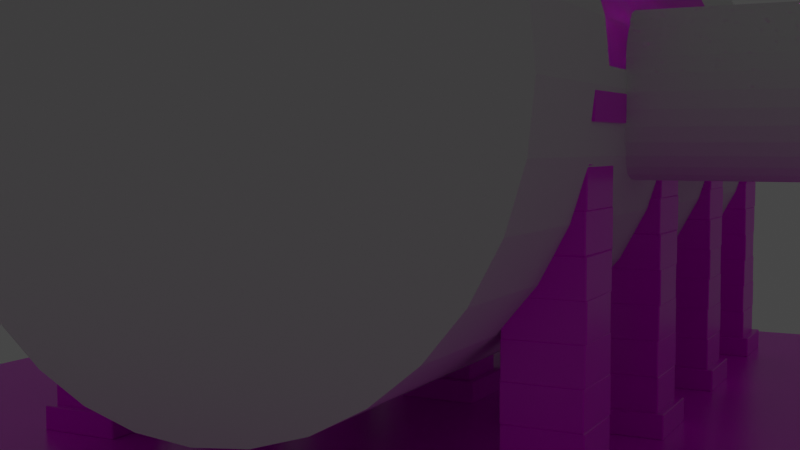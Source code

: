 # Source: Antique_Hall.blend  (saved by Blender 3.1.7; exported with 4.5.12 LTS)
import bpy
from mathutils import Matrix  # noqa: F401  (used for matrix-valued properties, if any)

bpy.ops.wm.read_factory_settings(use_empty=True)
scene = bpy.context.scene
scene.name = 'Scene'

# ---- collections
col_collection = bpy.data.collections.new('Collection'); scene.collection.children.link(col_collection)
col_column = bpy.data.collections.new('Column'); scene.collection.children.link(col_column)

# ---- images (referenced by path relative to the original .blend; pixels are not part of the script)
import os
ASSET_DIR = os.environ.get("B2B_ASSET_DIR", "")  # directory of the original .blend (textures are referenced by path, not embedded)
HERE = os.path.dirname(os.path.abspath(__file__))  # packed textures are extracted next to this script under _unpacked/

def load_image(name, relpath, width, height, colorspace="sRGB"):
    """Load a texture the original file referenced (path relative to the .blend, or extracted next to this script)."""
    p = next((c for c in (os.path.join(HERE, relpath), os.path.join(ASSET_DIR, relpath)) if relpath and os.path.exists(c)), "")
    if p:
        img = bpy.data.images.load(p, check_existing=True)
        img.name = name
    else:  # same state as the original file: an image datablock whose file is absent (Cycles renders it pink)
        img = bpy.data.images.new(name, width, height)
        img.source = "FILE"
        img.filepath = "//" + (relpath or name)
    img.colorspace_settings.name = colorspace
    return img
img_white_plaster_rough_01_diff_2k_jpg = load_image('white_plaster_rough_01_diff_2k.jpg', 'white_plaster_rough_01_diff_2k.jpg', 1024, 1024, 'sRGB')
img_large_grey_tiles_disp_2k_png = load_image('large_grey_tiles_disp_2k.png', 'large_grey_tiles_disp_2k.png', 1024, 1024, 'sRGB')
img_large_grey_tiles_diff_2k_jpg = load_image('large_grey_tiles_diff_2k.jpg', 'large_grey_tiles_diff_2k.jpg', 1024, 1024, 'sRGB')
img_large_grey_tiles_rough_2k_jpg = load_image('large_grey_tiles_rough_2k.jpg', 'large_grey_tiles_rough_2k.jpg', 1024, 1024, 'sRGB')
img_white_plaster_rough_01_rough_2k_jpg = load_image('white_plaster_rough_01_rough_2k.jpg', 'white_plaster_rough_01_rough_2k.jpg', 1024, 1024, 'sRGB')

# ---- materials (node trees are filled in below, after node groups)
mat_plaster = bpy.data.materials.new('Plaster')
mat_plaster.use_transparent_shadow = False
mat_floor_test = bpy.data.materials.new('Floor_test')
mat_floor_test.use_transparent_shadow = False
mat_column_stone = bpy.data.materials.new('Column_Stone')
mat_column_stone.alpha_threshold = 0.0
mat_column_stone.use_transparent_shadow = False
mat_column_stone.line_color = (0.0, 0.0, 0.0, 1.0)

# ---- material node trees
mat_plaster.use_nodes = True; mat_plaster.node_tree.nodes.clear()
_N = mat_plaster.node_tree.nodes; _L = mat_plaster.node_tree.links
n0 = _N.new('ShaderNodeBsdfPrincipled'); n0.name = 'Principled BSDF'; n0.location = (10, 300)
n0.distribution = 'GGX'
n0.subsurface_method = 'RANDOM_WALK_SKIN'
n0.inputs[3].default_value = 1.45
n0.inputs[27].default_value = (0.0, 0.0, 0.0, 1.0)
n0.inputs[28].default_value = 1.0
n1 = _N.new('ShaderNodeOutputMaterial'); n1.name = 'Material Output'; n1.location = (300, 300)
n2 = _N.new('ShaderNodeTexImage'); n2.name = 'Image Texture'; n2.location = (-546, 241)
n2.image = img_white_plaster_rough_01_diff_2k_jpg
_L.new(n0.outputs[0], n1.inputs[0])
_L.new(n2.outputs[0], n0.inputs[0])
n1.is_active_output = True
mat_floor_test.use_nodes = True; mat_floor_test.node_tree.nodes.clear()
_N = mat_floor_test.node_tree.nodes; _L = mat_floor_test.node_tree.links
n0 = _N.new('ShaderNodeTexCoord'); n0.name = 'Texture Coordinate'; n0.location = (-608, 187)
n1 = _N.new('ShaderNodeMapping'); n1.name = 'Mapping'; n1.location = (-372, 177)
n1.inputs[3].default_value = (4.3, 3.5, 3.0)
n2 = _N.new('ShaderNodeOutputMaterial'); n2.name = 'Material Output'; n2.location = (832, 274)
n3 = _N.new('ShaderNodeBsdfPrincipled'); n3.name = 'Principled BSDF'; n3.location = (532, 256)
n3.distribution = 'GGX'
n3.subsurface_method = 'RANDOM_WALK_SKIN'
n3.inputs[3].default_value = 1.45
n3.inputs[27].default_value = (0.0, 0.0, 0.0, 1.0)
n3.inputs[28].default_value = 1.0
n4 = _N.new('ShaderNodeTexImage'); n4.name = 'Image Texture.002'; n4.location = (-101, -285)
n4.image = img_large_grey_tiles_disp_2k_png
n5 = _N.new('ShaderNodeTexImage'); n5.name = 'Image Texture'; n5.location = (-144, 354)
n5.image = img_large_grey_tiles_diff_2k_jpg
n6 = _N.new('ShaderNodeBrightContrast'); n6.name = 'Bright/Contrast'; n6.location = (299, 295)
n6.inputs[2].default_value = 0.1
n7 = _N.new('ShaderNodeTexImage'); n7.name = 'Image Texture.001'; n7.location = (-97, 37)
n7.image = img_large_grey_tiles_rough_2k_jpg
n8 = _N.new('ShaderNodeMath'); n8.name = 'Math'; n8.location = (230, -206)
n8.operation = 'MULTIPLY'
n8.inputs[1].default_value = 0.1
_L.new(n3.outputs[0], n2.inputs[0])
_L.new(n6.outputs[0], n3.inputs[0])
_L.new(n1.outputs[0], n5.inputs[0])
_L.new(n0.outputs[0], n1.inputs[0])
_L.new(n5.outputs[0], n6.inputs[0])
_L.new(n1.outputs[0], n4.inputs[0])
_L.new(n1.outputs[0], n7.inputs[0])
_L.new(n7.outputs[0], n3.inputs[2])
_L.new(n8.outputs[0], n2.inputs[2])
_L.new(n4.outputs[0], n8.inputs[0])
n2.is_active_output = True
mat_column_stone.use_nodes = True; mat_column_stone.node_tree.nodes.clear()
_N = mat_column_stone.node_tree.nodes; _L = mat_column_stone.node_tree.links
n0 = _N.new('ShaderNodeOutputMaterial'); n0.name = 'Material Output'; n0.location = (300, 300)
n1 = _N.new('ShaderNodeBsdfPrincipled'); n1.name = 'Principled BSDF'; n1.location = (10, 300)
n1.distribution = 'GGX'
n1.subsurface_method = 'RANDOM_WALK_SKIN'
n1.inputs[3].default_value = 1.45
n1.inputs[27].default_value = (0.0, 0.0, 0.0, 1.0)
n1.inputs[28].default_value = 1.0
n2 = _N.new('ShaderNodeTexImage'); n2.name = 'Image Texture'; n2.location = (-634, 216)
n2.image = img_white_plaster_rough_01_diff_2k_jpg
n3 = _N.new('ShaderNodeTexImage'); n3.name = 'Image Texture.001'; n3.location = (-316, 31)
n3.image = img_white_plaster_rough_01_rough_2k_jpg
_L.new(n1.outputs[0], n0.inputs[0])
_L.new(n2.outputs[0], n1.inputs[0])
_L.new(n3.outputs[0], n1.inputs[2])
n0.is_active_output = True

# ---- world
world_world = bpy.data.worlds.new('World'); scene.world = world_world
world_world.use_nodes = True; world_world.node_tree.nodes.clear()
_N = world_world.node_tree.nodes; _L = world_world.node_tree.links
n0 = _N.new('ShaderNodeOutputWorld'); n0.name = 'World Output'; n0.location = (300, 300)
n1 = _N.new('ShaderNodeBackground'); n1.name = 'Background'; n1.location = (10, 300)
n1.inputs[0].default_value = (0.05088, 0.05088, 0.05088, 1.0)
_L.new(n1.outputs[0], n0.inputs[0])
n0.is_active_output = True
world_world.color = (0.05088, 0.05088, 0.05088)
world_world.use_sun_shadow = False
world_world.sun_shadow_jitter_overblur = 0.0

# ---- cameras
cam_camera = bpy.data.cameras.new('Camera')
cam_camera.clip_end = 100.0
cam_camera.ortho_scale = 7.314

# ---- lights
light_light = bpy.data.lights.new('Light', 'POINT')
light_light.transmission_factor = 0.0
light_light.energy = 1000.0
light_light.shadow_soft_size = 0.1
light_light.shadow_maximum_resolution = 0.006
light_light.use_absolute_resolution = True
light_light_001 = bpy.data.lights.new('Light.001', 'POINT')
light_light_001.transmission_factor = 0.0
light_light_001.energy = 1000.0
light_light_001.shadow_soft_size = 0.1
light_light_001.shadow_maximum_resolution = 0.006
light_light_001.use_absolute_resolution = True
light_light_002 = bpy.data.lights.new('Light.002', 'POINT')
light_light_002.transmission_factor = 0.0
light_light_002.energy = 1000.0
light_light_002.shadow_soft_size = 0.1
light_light_002.shadow_maximum_resolution = 0.006
light_light_002.use_absolute_resolution = True
light_light_003 = bpy.data.lights.new('Light.003', 'POINT')
light_light_003.transmission_factor = 0.0
light_light_003.energy = 1000.0
light_light_003.shadow_soft_size = 0.1
light_light_003.shadow_maximum_resolution = 0.006
light_light_003.use_absolute_resolution = True

# ---- meshes
me_cube_011 = bpy.data.meshes.new('Cube.011')
me_cube_011.from_pydata([(-1.0, -1.0, -1.0), (-1.0, -1.0, 1.798), (-1.0, 1.0, -1.0), (-1.0, 1.0, 1.798), (1.0, -1.0, -1.0), (1.0, -1.0, 1.798), (1.0, 1.0, -1.0), (1.0, 1.0, 1.798)], [], [(0, 1, 3, 2), (2, 3, 7, 6), (6, 7, 5, 4), (4, 5, 1, 0), (2, 6, 4, 0), (7, 3, 1, 5)])
_uv = me_cube_011.uv_layers.new(name='UVMap')
_uv.uv.foreach_set('vector', [0.375, 0.0, 0.625, 0.0, 0.625, 0.25, 0.375, 0.25, 0.375, 0.25, 0.625, 0.25, 0.625, 0.5, 0.375, 0.5, 0.375, 0.5, 0.625, 0.5, 0.625, 0.75, 0.375, 0.75, 0.375, 0.75, 0.625, 0.75, 0.625, 1.0, 0.375, 1.0, 0.125, 0.5, 0.375, 0.5, 0.375, 0.75, 0.125, 0.75, 0.625, 0.5, 0.875, 0.5, 0.875, 0.75, 0.625, 0.75])
me_cube_011.materials.append(mat_plaster)
me_cube_011.use_remesh_fix_poles = True
me_cube_011.use_remesh_preserve_attributes = False
me_cube_011.update()
me_cylinder = bpy.data.meshes.new('Cylinder')
me_cylinder.from_pydata([(0.0, 1.0, -1.0), (0.0, 1.0, 1.0), (0.1951, 0.9808, -1.0), (0.1951, 0.9808, 1.0), (0.3827, 0.9239, -1.0), (0.3827, 0.9239, 1.0), (0.5556, 0.8315, -1.0), (0.5556, 0.8315, 1.0), (0.7071, 0.7071, -1.0), (0.7071, 0.7071, 1.0), (0.8315, 0.5556, -1.0), (0.8315, 0.5556, 1.0), (0.9239, 0.3827, -1.0), (0.9239, 0.3827, 1.0), (0.9808, 0.1951, -1.0), (0.9808, 0.1951, 1.0), (1.0, -4.371e-08, -1.0), (1.0, -4.371e-08, 1.0), (0.9808, -0.1951, -1.0), (0.9808, -0.1951, 1.0), (0.9239, -0.3827, -1.0), (0.9239, -0.3827, 1.0), (0.8315, -0.5556, -1.0), (0.8315, -0.5556, 1.0), (0.7071, -0.7071, -1.0), (0.7071, -0.7071, 1.0), (0.5556, -0.8315, -1.0), (0.5556, -0.8315, 1.0), (0.3827, -0.9239, -1.0), (0.3827, -0.9239, 1.0), (0.1951, -0.9808, -1.0), (0.1951, -0.9808, 1.0), (-8.742e-08, -1.0, -1.0), (-8.742e-08, -1.0, 1.0), (-0.1951, -0.9808, -1.0), (-0.1951, -0.9808, 1.0), (-0.3827, -0.9239, -1.0), (-0.3827, -0.9239, 1.0), (-0.5556, -0.8315, -1.0), (-0.5556, -0.8315, 1.0), (-0.7071, -0.7071, -1.0), (-0.7071, -0.7071, 1.0), (-0.8315, -0.5556, -1.0), (-0.8315, -0.5556, 1.0), (-0.9239, -0.3827, -1.0), (-0.9239, -0.3827, 1.0), (-0.9808, -0.1951, -1.0), (-0.9808, -0.1951, 1.0), (-1.0, 1.192e-08, -1.0), (-1.0, 1.192e-08, 1.0), (-0.9808, 0.1951, -1.0), (-0.9808, 0.1951, 1.0), (-0.9239, 0.3827, -1.0), (-0.9239, 0.3827, 1.0), (-0.8315, 0.5556, -1.0), (-0.8315, 0.5556, 1.0), (-0.7071, 0.7071, -1.0), (-0.7071, 0.7071, 1.0), (-0.5556, 0.8315, -1.0), (-0.5556, 0.8315, 1.0), (-0.3827, 0.9239, -1.0), (-0.3827, 0.9239, 1.0), (-0.1951, 0.9808, -1.0), (-0.1951, 0.9808, 1.0)], [], [(0, 1, 3, 2), (2, 3, 5, 4), (4, 5, 7, 6), (6, 7, 9, 8), (8, 9, 11, 10), (10, 11, 13, 12), (12, 13, 15, 14), (14, 15, 17, 16), (16, 17, 19, 18), (18, 19, 21, 20), (20, 21, 23, 22), (22, 23, 25, 24), (24, 25, 27, 26), (26, 27, 29, 28), (28, 29, 31, 30), (30, 31, 33, 32), (32, 33, 35, 34), (34, 35, 37, 36), (36, 37, 39, 38), (38, 39, 41, 40), (40, 41, 43, 42), (42, 43, 45, 44), (44, 45, 47, 46), (46, 47, 49, 48), (48, 49, 51, 50), (50, 51, 53, 52), (52, 53, 55, 54), (54, 55, 57, 56), (56, 57, 59, 58), (58, 59, 61, 60), (3, 1, 63, 61, 59, 57, 55, 53, 51, 49, 47, 45, 43, 41, 39, 37, 35, 33, 31, 29, 27, 25, 23, 21, 19, 17, 15, 13, 11, 9, 7, 5), (60, 61, 63, 62), (62, 63, 1, 0), (0, 2, 4, 6, 8, 10, 12, 14, 16, 18, 20, 22, 24, 26, 28, 30, 32, 34, 36, 38, 40, 42, 44, 46, 48, 50, 52, 54, 56, 58, 60, 62)])
_uv = me_cylinder.uv_layers.new(name='UVMap')
_uv.uv.foreach_set('vector', [1.0, 0.5, 1.0, 1.0, 0.9688, 1.0, 0.9688, 0.5, 0.9688, 0.5, 0.9688, 1.0, 0.9375, 1.0, 0.9375, 0.5, 0.9375, 0.5, 0.9375, 1.0, 0.9062, 1.0, 0.9062, 0.5, 0.9062, 0.5, 0.9062, 1.0, 0.875, 1.0, 0.875, 0.5, 0.875, 0.5, 0.875, 1.0, 0.8438, 1.0, 0.8438, 0.5, 0.8438, 0.5, 0.8438, 1.0, 0.8125, 1.0, 0.8125, 0.5, 0.8125, 0.5, 0.8125, 1.0, 0.7812, 1.0, 0.7812, 0.5, 0.7812, 0.5, 0.7812, 1.0, 0.75, 1.0, 0.75, 0.5, 0.75, 0.5, 0.75, 1.0, 0.7188, 1.0, 0.7188, 0.5, 0.7188, 0.5, 0.7188, 1.0, 0.6875, 1.0, 0.6875, 0.5, 0.6875, 0.5, 0.6875, 1.0, 0.6562, 1.0, 0.6562, 0.5, 0.6562, 0.5, 0.6562, 1.0, 0.625, 1.0, 0.625, 0.5, 0.625, 0.5, 0.625, 1.0, 0.5938, 1.0, 0.5938, 0.5, 0.5938, 0.5, 0.5938, 1.0, 0.5625, 1.0, 0.5625, 0.5, 0.5625, 0.5, 0.5625, 1.0, 0.5312, 1.0, 0.5312, 0.5, 0.5312, 0.5, 0.5312, 1.0, 0.5, 1.0, 0.5, 0.5, 0.5, 0.5, 0.5, 1.0, 0.4688, 1.0, 0.4688, 0.5, 0.4688, 0.5, 0.4688, 1.0, 0.4375, 1.0, 0.4375, 0.5, 0.4375, 0.5, 0.4375, 1.0, 0.4062, 1.0, 0.4062, 0.5, 0.4062, 0.5, 0.4062, 1.0, 0.375, 1.0, 0.375, 0.5, 0.375, 0.5, 0.375, 1.0, 0.3438, 1.0, 0.3438, 0.5, 0.3438, 0.5, 0.3438, 1.0, 0.3125, 1.0, 0.3125, 0.5, 0.3125, 0.5, 0.3125, 1.0, 0.2812, 1.0, 0.2812, 0.5, 0.2812, 0.5, 0.2812, 1.0, 0.25, 1.0, 0.25, 0.5, 0.25, 0.5, 0.25, 1.0, 0.2188, 1.0, 0.2188, 0.5, 0.2188, 0.5, 0.2188, 1.0, 0.1875, 1.0, 0.1875, 0.5, 0.1875, 0.5, 0.1875, 1.0, 0.1562, 1.0, 0.1562, 0.5, 0.1562, 0.5, 0.1562, 1.0, 0.125, 1.0, 0.125, 0.5, 0.125, 0.5, 0.125, 1.0, 0.09375, 1.0, 0.09375, 0.5, 0.09375, 0.5, 0.09375, 1.0, 0.0625, 1.0, 0.0625, 0.5, 0.2968, 0.4854, 0.25, 0.49, 0.2032, 0.4854, 0.1582, 0.4717, 0.1167, 0.4496, 0.08029, 0.4197, 0.05045, 0.3833, 0.02827, 0.3418, 0.01461, 0.2968, 0.01, 0.25, 0.01461, 0.2032, 0.02827, 0.1582, 0.05045, 0.1167, 0.08029, 0.08029, 0.1167, 0.05045, 0.1582, 0.02827, 0.2032, 0.01461, 0.25, 0.01, 0.2968, 0.01461, 0.3418, 0.02827, 0.3833, 0.05045, 0.4197, 0.08029, 0.4496, 0.1167, 0.4717, 0.1582, 0.4854, 0.2032, 0.49, 0.25, 0.4854, 0.2968, 0.4717, 0.3418, 0.4496, 0.3833, 0.4197, 0.4197, 0.3833, 0.4496, 0.3418, 0.4717, 0.0625, 0.5, 0.0625, 1.0, 0.03125, 1.0, 0.03125, 0.5, 0.03125, 0.5, 0.03125, 1.0, 0.0, 1.0, 0.0, 0.5, 0.75, 0.49, 0.7968, 0.4854, 0.8418, 0.4717, 0.8833, 0.4496, 0.9197, 0.4197, 0.9496, 0.3833, 0.9717, 0.3418, 0.9854, 0.2968, 0.99, 0.25, 0.9854, 0.2032, 0.9717, 0.1582, 0.9496, 0.1167, 0.9197, 0.08029, 0.8833, 0.05045, 0.8418, 0.02827, 0.7968, 0.01461, 0.75, 0.01, 0.7032, 0.01461, 0.6582, 0.02827, 0.6167, 0.05045, 0.5803, 0.08029, 0.5504, 0.1167, 0.5283, 0.1582, 0.5146, 0.2032, 0.51, 0.25, 0.5146, 0.2968, 0.5283, 0.3418, 0.5504, 0.3833, 0.5803, 0.4197, 0.6167, 0.4496, 0.6582, 0.4717, 0.7032, 0.4854])
me_cylinder.use_remesh_fix_poles = True
me_cylinder.use_remesh_preserve_attributes = False
me_cylinder.update()
me_cylinder_001 = bpy.data.meshes.new('Cylinder.001')
me_cylinder_001.from_pydata([(0.0, 1.0, -1.0), (0.0, 1.0, 1.0), (0.1951, 0.9808, -1.0), (0.1951, 0.9808, 1.0), (0.3827, 0.9239, -1.0), (0.3827, 0.9239, 1.0), (0.5556, 0.8315, -1.0), (0.5556, 0.8315, 1.0), (0.7071, 0.7071, -1.0), (0.7071, 0.7071, 1.0), (0.8315, 0.5556, -1.0), (0.8315, 0.5556, 1.0), (0.9239, 0.3827, -1.0), (0.9239, 0.3827, 1.0), (0.9808, 0.1951, -1.0), (0.9808, 0.1951, 1.0), (1.0, -4.371e-08, -1.0), (1.0, -4.371e-08, 1.0), (0.9808, -0.1951, -1.0), (0.9808, -0.1951, 1.0), (0.9239, -0.3827, -1.0), (0.9239, -0.3827, 1.0), (0.8315, -0.5556, -1.0), (0.8315, -0.5556, 1.0), (0.7071, -0.7071, -1.0), (0.7071, -0.7071, 1.0), (0.5556, -0.8315, -1.0), (0.5556, -0.8315, 1.0), (0.3827, -0.9239, -1.0), (0.3827, -0.9239, 1.0), (0.1951, -0.9808, -1.0), (0.1951, -0.9808, 1.0), (-8.742e-08, -1.0, -1.0), (-8.742e-08, -1.0, 1.0), (-0.1951, -0.9808, -1.0), (-0.1951, -0.9808, 1.0), (-0.3827, -0.9239, -1.0), (-0.3827, -0.9239, 1.0), (-0.5556, -0.8315, -1.0), (-0.5556, -0.8315, 1.0), (-0.7071, -0.7071, -1.0), (-0.7071, -0.7071, 1.0), (-0.8315, -0.5556, -1.0), (-0.8315, -0.5556, 1.0), (-0.9239, -0.3827, -1.0), (-0.9239, -0.3827, 1.0), (-0.9808, -0.1951, -1.0), (-0.9808, -0.1951, 1.0), (-1.0, 1.192e-08, -1.0), (-1.0, 1.192e-08, 1.0), (-0.9808, 0.1951, -1.0), (-0.9808, 0.1951, 1.0), (-0.9239, 0.3827, -1.0), (-0.9239, 0.3827, 1.0), (-0.8315, 0.5556, -1.0), (-0.8315, 0.5556, 1.0), (-0.7071, 0.7071, -1.0), (-0.7071, 0.7071, 1.0), (-0.5556, 0.8315, -1.0), (-0.5556, 0.8315, 1.0), (-0.3827, 0.9239, -1.0), (-0.3827, 0.9239, 1.0), (-0.1951, 0.9808, -1.0), (-0.1951, 0.9808, 1.0)], [], [(0, 1, 3, 2), (2, 3, 5, 4), (4, 5, 7, 6), (6, 7, 9, 8), (8, 9, 11, 10), (10, 11, 13, 12), (12, 13, 15, 14), (14, 15, 17, 16), (16, 17, 19, 18), (18, 19, 21, 20), (20, 21, 23, 22), (22, 23, 25, 24), (24, 25, 27, 26), (26, 27, 29, 28), (28, 29, 31, 30), (30, 31, 33, 32), (32, 33, 35, 34), (34, 35, 37, 36), (36, 37, 39, 38), (38, 39, 41, 40), (40, 41, 43, 42), (42, 43, 45, 44), (44, 45, 47, 46), (46, 47, 49, 48), (48, 49, 51, 50), (50, 51, 53, 52), (52, 53, 55, 54), (54, 55, 57, 56), (56, 57, 59, 58), (58, 59, 61, 60), (3, 1, 63, 61, 59, 57, 55, 53, 51, 49, 47, 45, 43, 41, 39, 37, 35, 33, 31, 29, 27, 25, 23, 21, 19, 17, 15, 13, 11, 9, 7, 5), (60, 61, 63, 62), (62, 63, 1, 0), (0, 2, 4, 6, 8, 10, 12, 14, 16, 18, 20, 22, 24, 26, 28, 30, 32, 34, 36, 38, 40, 42, 44, 46, 48, 50, 52, 54, 56, 58, 60, 62)])
_uv = me_cylinder_001.uv_layers.new(name='UVMap')
_uv.uv.foreach_set('vector', [1.0, 0.5, 1.0, 1.0, 0.9688, 1.0, 0.9688, 0.5, 0.9688, 0.5, 0.9688, 1.0, 0.9375, 1.0, 0.9375, 0.5, 0.9375, 0.5, 0.9375, 1.0, 0.9062, 1.0, 0.9062, 0.5, 0.9062, 0.5, 0.9062, 1.0, 0.875, 1.0, 0.875, 0.5, 0.875, 0.5, 0.875, 1.0, 0.8438, 1.0, 0.8438, 0.5, 0.8438, 0.5, 0.8438, 1.0, 0.8125, 1.0, 0.8125, 0.5, 0.8125, 0.5, 0.8125, 1.0, 0.7812, 1.0, 0.7812, 0.5, 0.7812, 0.5, 0.7812, 1.0, 0.75, 1.0, 0.75, 0.5, 0.75, 0.5, 0.75, 1.0, 0.7188, 1.0, 0.7188, 0.5, 0.7188, 0.5, 0.7188, 1.0, 0.6875, 1.0, 0.6875, 0.5, 0.6875, 0.5, 0.6875, 1.0, 0.6562, 1.0, 0.6562, 0.5, 0.6562, 0.5, 0.6562, 1.0, 0.625, 1.0, 0.625, 0.5, 0.625, 0.5, 0.625, 1.0, 0.5938, 1.0, 0.5938, 0.5, 0.5938, 0.5, 0.5938, 1.0, 0.5625, 1.0, 0.5625, 0.5, 0.5625, 0.5, 0.5625, 1.0, 0.5312, 1.0, 0.5312, 0.5, 0.5312, 0.5, 0.5312, 1.0, 0.5, 1.0, 0.5, 0.5, 0.5, 0.5, 0.5, 1.0, 0.4688, 1.0, 0.4688, 0.5, 0.4688, 0.5, 0.4688, 1.0, 0.4375, 1.0, 0.4375, 0.5, 0.4375, 0.5, 0.4375, 1.0, 0.4062, 1.0, 0.4062, 0.5, 0.4062, 0.5, 0.4062, 1.0, 0.375, 1.0, 0.375, 0.5, 0.375, 0.5, 0.375, 1.0, 0.3438, 1.0, 0.3438, 0.5, 0.3438, 0.5, 0.3438, 1.0, 0.3125, 1.0, 0.3125, 0.5, 0.3125, 0.5, 0.3125, 1.0, 0.2812, 1.0, 0.2812, 0.5, 0.2812, 0.5, 0.2812, 1.0, 0.25, 1.0, 0.25, 0.5, 0.25, 0.5, 0.25, 1.0, 0.2188, 1.0, 0.2188, 0.5, 0.2188, 0.5, 0.2188, 1.0, 0.1875, 1.0, 0.1875, 0.5, 0.1875, 0.5, 0.1875, 1.0, 0.1562, 1.0, 0.1562, 0.5, 0.1562, 0.5, 0.1562, 1.0, 0.125, 1.0, 0.125, 0.5, 0.125, 0.5, 0.125, 1.0, 0.09375, 1.0, 0.09375, 0.5, 0.09375, 0.5, 0.09375, 1.0, 0.0625, 1.0, 0.0625, 0.5, 0.2968, 0.4854, 0.25, 0.49, 0.2032, 0.4854, 0.1582, 0.4717, 0.1167, 0.4496, 0.08029, 0.4197, 0.05045, 0.3833, 0.02827, 0.3418, 0.01461, 0.2968, 0.01, 0.25, 0.01461, 0.2032, 0.02827, 0.1582, 0.05045, 0.1167, 0.08029, 0.08029, 0.1167, 0.05045, 0.1582, 0.02827, 0.2032, 0.01461, 0.25, 0.01, 0.2968, 0.01461, 0.3418, 0.02827, 0.3833, 0.05045, 0.4197, 0.08029, 0.4496, 0.1167, 0.4717, 0.1582, 0.4854, 0.2032, 0.49, 0.25, 0.4854, 0.2968, 0.4717, 0.3418, 0.4496, 0.3833, 0.4197, 0.4197, 0.3833, 0.4496, 0.3418, 0.4717, 0.0625, 0.5, 0.0625, 1.0, 0.03125, 1.0, 0.03125, 0.5, 0.03125, 0.5, 0.03125, 1.0, 0.0, 1.0, 0.0, 0.5, 0.75, 0.49, 0.7968, 0.4854, 0.8418, 0.4717, 0.8833, 0.4496, 0.9197, 0.4197, 0.9496, 0.3833, 0.9717, 0.3418, 0.9854, 0.2968, 0.99, 0.25, 0.9854, 0.2032, 0.9717, 0.1582, 0.9496, 0.1167, 0.9197, 0.08029, 0.8833, 0.05045, 0.8418, 0.02827, 0.7968, 0.01461, 0.75, 0.01, 0.7032, 0.01461, 0.6582, 0.02827, 0.6167, 0.05045, 0.5803, 0.08029, 0.5504, 0.1167, 0.5283, 0.1582, 0.5146, 0.2032, 0.51, 0.25, 0.5146, 0.2968, 0.5283, 0.3418, 0.5504, 0.3833, 0.5803, 0.4197, 0.6167, 0.4496, 0.6582, 0.4717, 0.7032, 0.4854])
me_cylinder_001.use_remesh_fix_poles = True
me_cylinder_001.use_remesh_preserve_attributes = False
me_cylinder_001.update()
me_cylinder_002 = bpy.data.meshes.new('Cylinder.002')
me_cylinder_002.from_pydata([(0.0, 1.0, -1.0), (0.0, 1.0, 1.0), (0.1951, 0.9808, -1.0), (0.1951, 0.9808, 1.0), (0.3827, 0.9239, -1.0), (0.3827, 0.9239, 1.0), (0.5556, 0.8315, -1.0), (0.5556, 0.8315, 1.0), (0.7071, 0.7071, -1.0), (0.7071, 0.7071, 1.0), (0.8315, 0.5556, -1.0), (0.8315, 0.5556, 1.0), (0.9239, 0.3827, -1.0), (0.9239, 0.3827, 1.0), (0.9808, 0.1951, -1.0), (0.9808, 0.1951, 1.0), (1.0, -4.371e-08, -1.0), (1.0, -4.371e-08, 1.0), (0.9808, -0.1951, -1.0), (0.9808, -0.1951, 1.0), (0.9239, -0.3827, -1.0), (0.9239, -0.3827, 1.0), (0.8315, -0.5556, -1.0), (0.8315, -0.5556, 1.0), (0.7071, -0.7071, -1.0), (0.7071, -0.7071, 1.0), (0.5556, -0.8315, -1.0), (0.5556, -0.8315, 1.0), (0.3827, -0.9239, -1.0), (0.3827, -0.9239, 1.0), (0.1951, -0.9808, -1.0), (0.1951, -0.9808, 1.0), (-8.742e-08, -1.0, -1.0), (-8.742e-08, -1.0, 1.0), (-0.1951, -0.9808, -1.0), (-0.1951, -0.9808, 1.0), (-0.3827, -0.9239, -1.0), (-0.3827, -0.9239, 1.0), (-0.5556, -0.8315, -1.0), (-0.5556, -0.8315, 1.0), (-0.7071, -0.7071, -1.0), (-0.7071, -0.7071, 1.0), (-0.8315, -0.5556, -1.0), (-0.8315, -0.5556, 1.0), (-0.9239, -0.3827, -1.0), (-0.9239, -0.3827, 1.0), (-0.9808, -0.1951, -1.0), (-0.9808, -0.1951, 1.0), (-1.0, 1.192e-08, -1.0), (-1.0, 1.192e-08, 1.0), (-0.9808, 0.1951, -1.0), (-0.9808, 0.1951, 1.0), (-0.9239, 0.3827, -1.0), (-0.9239, 0.3827, 1.0), (-0.8315, 0.5556, -1.0), (-0.8315, 0.5556, 1.0), (-0.7071, 0.7071, -1.0), (-0.7071, 0.7071, 1.0), (-0.5556, 0.8315, -1.0), (-0.5556, 0.8315, 1.0), (-0.3827, 0.9239, -1.0), (-0.3827, 0.9239, 1.0), (-0.1951, 0.9808, -1.0), (-0.1951, 0.9808, 1.0)], [], [(0, 1, 3, 2), (2, 3, 5, 4), (4, 5, 7, 6), (6, 7, 9, 8), (8, 9, 11, 10), (10, 11, 13, 12), (12, 13, 15, 14), (14, 15, 17, 16), (16, 17, 19, 18), (18, 19, 21, 20), (20, 21, 23, 22), (22, 23, 25, 24), (24, 25, 27, 26), (26, 27, 29, 28), (28, 29, 31, 30), (30, 31, 33, 32), (32, 33, 35, 34), (34, 35, 37, 36), (36, 37, 39, 38), (38, 39, 41, 40), (40, 41, 43, 42), (42, 43, 45, 44), (44, 45, 47, 46), (46, 47, 49, 48), (48, 49, 51, 50), (50, 51, 53, 52), (52, 53, 55, 54), (54, 55, 57, 56), (56, 57, 59, 58), (58, 59, 61, 60), (3, 1, 63, 61, 59, 57, 55, 53, 51, 49, 47, 45, 43, 41, 39, 37, 35, 33, 31, 29, 27, 25, 23, 21, 19, 17, 15, 13, 11, 9, 7, 5), (60, 61, 63, 62), (62, 63, 1, 0), (0, 2, 4, 6, 8, 10, 12, 14, 16, 18, 20, 22, 24, 26, 28, 30, 32, 34, 36, 38, 40, 42, 44, 46, 48, 50, 52, 54, 56, 58, 60, 62)])
_uv = me_cylinder_002.uv_layers.new(name='UVMap')
_uv.uv.foreach_set('vector', [1.0, 0.5, 1.0, 1.0, 0.9688, 1.0, 0.9688, 0.5, 0.9688, 0.5, 0.9688, 1.0, 0.9375, 1.0, 0.9375, 0.5, 0.9375, 0.5, 0.9375, 1.0, 0.9062, 1.0, 0.9062, 0.5, 0.9062, 0.5, 0.9062, 1.0, 0.875, 1.0, 0.875, 0.5, 0.875, 0.5, 0.875, 1.0, 0.8438, 1.0, 0.8438, 0.5, 0.8438, 0.5, 0.8438, 1.0, 0.8125, 1.0, 0.8125, 0.5, 0.8125, 0.5, 0.8125, 1.0, 0.7812, 1.0, 0.7812, 0.5, 0.7812, 0.5, 0.7812, 1.0, 0.75, 1.0, 0.75, 0.5, 0.75, 0.5, 0.75, 1.0, 0.7188, 1.0, 0.7188, 0.5, 0.7188, 0.5, 0.7188, 1.0, 0.6875, 1.0, 0.6875, 0.5, 0.6875, 0.5, 0.6875, 1.0, 0.6562, 1.0, 0.6562, 0.5, 0.6562, 0.5, 0.6562, 1.0, 0.625, 1.0, 0.625, 0.5, 0.625, 0.5, 0.625, 1.0, 0.5938, 1.0, 0.5938, 0.5, 0.5938, 0.5, 0.5938, 1.0, 0.5625, 1.0, 0.5625, 0.5, 0.5625, 0.5, 0.5625, 1.0, 0.5312, 1.0, 0.5312, 0.5, 0.5312, 0.5, 0.5312, 1.0, 0.5, 1.0, 0.5, 0.5, 0.5, 0.5, 0.5, 1.0, 0.4688, 1.0, 0.4688, 0.5, 0.4688, 0.5, 0.4688, 1.0, 0.4375, 1.0, 0.4375, 0.5, 0.4375, 0.5, 0.4375, 1.0, 0.4062, 1.0, 0.4062, 0.5, 0.4062, 0.5, 0.4062, 1.0, 0.375, 1.0, 0.375, 0.5, 0.375, 0.5, 0.375, 1.0, 0.3438, 1.0, 0.3438, 0.5, 0.3438, 0.5, 0.3438, 1.0, 0.3125, 1.0, 0.3125, 0.5, 0.3125, 0.5, 0.3125, 1.0, 0.2812, 1.0, 0.2812, 0.5, 0.2812, 0.5, 0.2812, 1.0, 0.25, 1.0, 0.25, 0.5, 0.25, 0.5, 0.25, 1.0, 0.2188, 1.0, 0.2188, 0.5, 0.2188, 0.5, 0.2188, 1.0, 0.1875, 1.0, 0.1875, 0.5, 0.1875, 0.5, 0.1875, 1.0, 0.1562, 1.0, 0.1562, 0.5, 0.1562, 0.5, 0.1562, 1.0, 0.125, 1.0, 0.125, 0.5, 0.125, 0.5, 0.125, 1.0, 0.09375, 1.0, 0.09375, 0.5, 0.09375, 0.5, 0.09375, 1.0, 0.0625, 1.0, 0.0625, 0.5, 0.2968, 0.4854, 0.25, 0.49, 0.2032, 0.4854, 0.1582, 0.4717, 0.1167, 0.4496, 0.08029, 0.4197, 0.05045, 0.3833, 0.02827, 0.3418, 0.01461, 0.2968, 0.01, 0.25, 0.01461, 0.2032, 0.02827, 0.1582, 0.05045, 0.1167, 0.08029, 0.08029, 0.1167, 0.05045, 0.1582, 0.02827, 0.2032, 0.01461, 0.25, 0.01, 0.2968, 0.01461, 0.3418, 0.02827, 0.3833, 0.05045, 0.4197, 0.08029, 0.4496, 0.1167, 0.4717, 0.1582, 0.4854, 0.2032, 0.49, 0.25, 0.4854, 0.2968, 0.4717, 0.3418, 0.4496, 0.3833, 0.4197, 0.4197, 0.3833, 0.4496, 0.3418, 0.4717, 0.0625, 0.5, 0.0625, 1.0, 0.03125, 1.0, 0.03125, 0.5, 0.03125, 0.5, 0.03125, 1.0, 0.0, 1.0, 0.0, 0.5, 0.75, 0.49, 0.7968, 0.4854, 0.8418, 0.4717, 0.8833, 0.4496, 0.9197, 0.4197, 0.9496, 0.3833, 0.9717, 0.3418, 0.9854, 0.2968, 0.99, 0.25, 0.9854, 0.2032, 0.9717, 0.1582, 0.9496, 0.1167, 0.9197, 0.08029, 0.8833, 0.05045, 0.8418, 0.02827, 0.7968, 0.01461, 0.75, 0.01, 0.7032, 0.01461, 0.6582, 0.02827, 0.6167, 0.05045, 0.5803, 0.08029, 0.5504, 0.1167, 0.5283, 0.1582, 0.5146, 0.2032, 0.51, 0.25, 0.5146, 0.2968, 0.5283, 0.3418, 0.5504, 0.3833, 0.5803, 0.4197, 0.6167, 0.4496, 0.6582, 0.4717, 0.7032, 0.4854])
me_cylinder_002.use_remesh_fix_poles = True
me_cylinder_002.use_remesh_preserve_attributes = False
me_cylinder_002.update()
me_plane = bpy.data.meshes.new('Plane')
me_plane.from_pydata([(-5.0, -5.0, 0.0), (5.0, -5.0, 0.0), (-5.0, 5.0, 0.0), (5.0, 5.0, 0.0)], [], [(0, 1, 3, 2)])
_uv = me_plane.uv_layers.new(name='UVMap')
_uv.uv.foreach_set('vector', [0.0, 0.0, 1.0, 0.0, 1.0, 1.0, 0.0, 1.0])
me_plane.materials.append(mat_floor_test)
me_plane.use_remesh_fix_poles = True
me_plane.use_remesh_preserve_attributes = False
me_plane.update()
me_cube = bpy.data.meshes.new('Cube')
me_cube.from_pydata([(0.2917, 0.3, 0.2917), (0.2917, 0.2917, 0.3), (0.3, 0.2917, 0.2917), (0.2917, 0.2917, 0.0), (0.2917, 0.3, 0.008336), (0.3, 0.2917, 0.008336), (0.3, -0.2917, 0.2917), (0.2917, -0.2917, 0.3), (0.2917, -0.3, 0.2917), (0.3, -0.2917, 0.008336), (0.2917, -0.3, 0.008336), (0.2917, -0.2917, 0.0), (-0.2917, 0.3, 0.2917), (-0.3, 0.2917, 0.2917), (-0.2917, 0.2917, 0.3), (-0.3, 0.2917, 0.008336), (-0.2917, 0.3, 0.008336), (-0.2917, 0.2917, 0.0), (-0.3, -0.2917, 0.2917), (-0.2917, -0.3, 0.2917), (-0.2917, -0.2917, 0.3), (-0.2917, -0.2917, 0.0), (-0.2917, -0.3, 0.008336), (-0.3, -0.2917, 0.008336)], [], [(17, 3, 11, 21), (23, 18, 13, 15), (10, 8, 19, 22), (1, 14, 20, 7), (5, 2, 6, 9), (0, 1, 2), (3, 4, 5), (6, 7, 8), (9, 10, 11), (12, 13, 14), (15, 16, 17), (18, 19, 20), (21, 22, 23), (17, 21, 23, 15), (3, 17, 16, 4), (2, 5, 4, 0), (22, 19, 18, 23), (8, 10, 9, 6), (12, 16, 15, 13), (7, 20, 19, 8), (1, 7, 6, 2), (21, 11, 10, 22), (20, 14, 13, 18), (14, 1, 0, 12), (11, 3, 5, 9), (16, 12, 0, 4)])
_uv = me_cube.uv_layers.new(name='UVMap')
_uv.uv.foreach_set('vector', [0.1285, 0.5035, 0.3715, 0.5035, 0.3715, 0.7465, 0.1285, 0.7465, 0.3819, 0.003473, 0.6181, 0.003473, 0.6181, 0.2465, 0.3819, 0.2465, 0.3819, 0.7535, 0.6181, 0.7535, 0.6181, 0.9965, 0.3819, 0.9965, 0.6285, 0.5035, 0.8715, 0.5035, 0.8715, 0.7465, 0.6285, 0.7465, 0.3819, 0.5035, 0.6181, 0.5035, 0.6181, 0.7465, 0.3819, 0.7465, 0.6181, 0.4965, 0.625, 0.4965, 0.6181, 0.5, 0.3715, 0.5035, 0.3715, 0.5, 0.375, 0.5035, 0.6181, 0.7465, 0.625, 0.7465, 0.6181, 0.75, 0.3819, 0.75, 0.375, 0.7535, 0.375, 0.7535, 0.6181, 0.25, 0.6181, 0.25, 0.625, 0.2465, 0.3819, 0.2465, 0.3819, 0.25, 0.375, 0.2465, 0.6181, 0.003473, 0.6181, 0.0, 0.625, 0.003473, 0.1285, 0.7465, 0.1285, 0.75, 0.125, 0.7465, 0.1285, 0.5035, 0.1285, 0.7465, 0.125, 0.7465, 0.125, 0.5035, 0.3715, 0.5035, 0.1285, 0.5035, 0.1285, 0.5, 0.3715, 0.5, 0.6181, 0.5035, 0.3819, 0.5035, 0.3819, 0.4965, 0.6181, 0.4965, 0.3819, 0.0, 0.6181, 0.0, 0.6181, 0.003473, 0.3819, 0.003473, 0.6181, 0.7535, 0.3819, 0.7535, 0.3819, 0.7465, 0.6181, 0.7465, 0.6181, 0.2535, 0.3819, 0.2535, 0.3819, 0.2465, 0.6181, 0.2465, 0.625, 0.7535, 0.625, 0.9965, 0.6181, 0.9965, 0.6181, 0.7535, 0.6285, 0.5035, 0.6285, 0.7465, 0.6181, 0.7465, 0.6181, 0.5035, 0.1285, 0.7465, 0.3715, 0.7465, 0.3715, 0.75, 0.1285, 0.75, 0.625, 0.003473, 0.625, 0.2465, 0.6181, 0.2465, 0.6181, 0.003473, 0.625, 0.2535, 0.625, 0.4965, 0.6181, 0.4965, 0.6181, 0.2535, 0.3715, 0.7465, 0.3715, 0.5035, 0.3819, 0.5035, 0.3819, 0.7465, 0.3819, 0.2535, 0.6181, 0.2535, 0.6181, 0.4965, 0.3819, 0.4965])
me_cube.materials.append(mat_column_stone)
me_cube.use_remesh_preserve_volume = False
me_cube.use_remesh_preserve_attributes = False
me_cube.use_mirror_vertex_groups = False
me_cube.update()
me_cube_009 = bpy.data.meshes.new('Cube.009')
me_cube_009.from_pydata([(0.3603, 0.3637, 0.2869), (0.3602, 0.3535, 0.2926), (0.3704, 0.3534, 0.2869), (0.3602, 0.3535, 0.08648), (0.3603, 0.3637, 0.09221), (0.3704, 0.3534, 0.09221), (0.3637, -0.3603, 0.2869), (0.3535, -0.3602, 0.2926), (0.3534, -0.3704, 0.2869), (0.3637, -0.3603, 0.09221), (0.3534, -0.3704, 0.09221), (0.3535, -0.3602, 0.08648), (-0.3534, 0.3704, 0.2869), (-0.3637, 0.3603, 0.2869), (-0.3535, 0.3602, 0.2926), (-0.3637, 0.3603, 0.09221), (-0.3534, 0.3704, 0.09221), (-0.3535, 0.3602, 0.08648), (-0.3704, -0.3534, 0.2869), (-0.3603, -0.3637, 0.2869), (-0.3602, -0.3535, 0.2926), (-0.3602, -0.3535, 0.08648), (-0.3603, -0.3637, 0.09221), (-0.3704, -0.3534, 0.09221)], [], [(17, 3, 11, 21), (23, 18, 13, 15), (10, 8, 19, 22), (1, 14, 20, 7), (5, 2, 6, 9), (0, 1, 2), (3, 4, 5), (6, 7, 8), (9, 10, 11), (12, 13, 14), (15, 16, 17), (18, 19, 20), (21, 22, 23), (17, 21, 23, 15), (3, 17, 16, 4), (2, 5, 4, 0), (22, 19, 18, 23), (8, 10, 9, 6), (12, 16, 15, 13), (7, 20, 19, 8), (1, 7, 6, 2), (21, 11, 10, 22), (20, 14, 13, 18), (14, 1, 0, 12), (11, 3, 5, 9), (16, 12, 0, 4)])
_uv = me_cube_009.uv_layers.new(name='UVMap')
_uv.uv.foreach_set('vector', [0.1285, 0.5035, 0.3715, 0.5035, 0.3715, 0.7465, 0.1285, 0.7465, 0.3819, 0.003473, 0.6181, 0.003473, 0.6181, 0.2465, 0.3819, 0.2465, 0.3819, 0.7535, 0.6181, 0.7535, 0.6181, 0.9965, 0.3819, 0.9965, 0.6285, 0.5035, 0.8715, 0.5035, 0.8715, 0.7465, 0.6285, 0.7465, 0.3819, 0.5035, 0.6181, 0.5035, 0.6181, 0.7465, 0.3819, 0.7465, 0.6181, 0.4965, 0.625, 0.4965, 0.6181, 0.5, 0.3715, 0.5035, 0.3715, 0.5, 0.375, 0.5035, 0.6181, 0.7465, 0.625, 0.7465, 0.6181, 0.75, 0.3819, 0.75, 0.375, 0.7535, 0.375, 0.7535, 0.6181, 0.25, 0.6181, 0.25, 0.625, 0.2465, 0.3819, 0.2465, 0.3819, 0.25, 0.375, 0.2465, 0.6181, 0.003473, 0.6181, 0.0, 0.625, 0.003473, 0.1285, 0.7465, 0.1285, 0.75, 0.125, 0.7465, 0.1285, 0.5035, 0.1285, 0.7465, 0.125, 0.7465, 0.125, 0.5035, 0.3715, 0.5035, 0.1285, 0.5035, 0.1285, 0.5, 0.3715, 0.5, 0.6181, 0.5035, 0.3819, 0.5035, 0.3819, 0.4965, 0.6181, 0.4965, 0.3819, 0.0, 0.6181, 0.0, 0.6181, 0.003473, 0.3819, 0.003473, 0.6181, 0.7535, 0.3819, 0.7535, 0.3819, 0.7465, 0.6181, 0.7465, 0.6181, 0.2535, 0.3819, 0.2535, 0.3819, 0.2465, 0.6181, 0.2465, 0.625, 0.7535, 0.625, 0.9965, 0.6181, 0.9965, 0.6181, 0.7535, 0.6285, 0.5035, 0.6285, 0.7465, 0.6181, 0.7465, 0.6181, 0.5035, 0.1285, 0.7465, 0.3715, 0.7465, 0.3715, 0.75, 0.1285, 0.75, 0.625, 0.003473, 0.625, 0.2465, 0.6181, 0.2465, 0.6181, 0.003473, 0.625, 0.2535, 0.625, 0.4965, 0.6181, 0.4965, 0.6181, 0.2535, 0.3715, 0.7465, 0.3715, 0.5035, 0.3819, 0.5035, 0.3819, 0.7465, 0.3819, 0.2535, 0.6181, 0.2535, 0.6181, 0.4965, 0.3819, 0.4965])
me_cube_009.materials.append(mat_column_stone)
me_cube_009.use_remesh_preserve_volume = False
me_cube_009.use_remesh_preserve_attributes = False
me_cube_009.use_mirror_vertex_groups = False
me_cube_009.update()
me_cube_010 = bpy.data.meshes.new('Cube.010')
me_cube_010.from_pydata([(0.3603, 0.3637, 0.2869), (0.3602, 0.3535, 0.2926), (0.3704, 0.3534, 0.2869), (0.3602, 0.3535, 0.08648), (0.3603, 0.3637, 0.09221), (0.3704, 0.3534, 0.09221), (0.3637, -0.3603, 0.2869), (0.3535, -0.3602, 0.2926), (0.3534, -0.3704, 0.2869), (0.3637, -0.3603, 0.09221), (0.3534, -0.3704, 0.09221), (0.3535, -0.3602, 0.08648), (-0.3534, 0.3704, 0.2869), (-0.3637, 0.3603, 0.2869), (-0.3535, 0.3602, 0.2926), (-0.3637, 0.3603, 0.09221), (-0.3534, 0.3704, 0.09221), (-0.3535, 0.3602, 0.08648), (-0.3704, -0.3534, 0.2869), (-0.3603, -0.3637, 0.2869), (-0.3602, -0.3535, 0.2926), (-0.3602, -0.3535, 0.08648), (-0.3603, -0.3637, 0.09221), (-0.3704, -0.3534, 0.09221)], [], [(17, 3, 11, 21), (23, 18, 13, 15), (10, 8, 19, 22), (1, 14, 20, 7), (5, 2, 6, 9), (0, 1, 2), (3, 4, 5), (6, 7, 8), (9, 10, 11), (12, 13, 14), (15, 16, 17), (18, 19, 20), (21, 22, 23), (17, 21, 23, 15), (3, 17, 16, 4), (2, 5, 4, 0), (22, 19, 18, 23), (8, 10, 9, 6), (12, 16, 15, 13), (7, 20, 19, 8), (1, 7, 6, 2), (21, 11, 10, 22), (20, 14, 13, 18), (14, 1, 0, 12), (11, 3, 5, 9), (16, 12, 0, 4)])
_uv = me_cube_010.uv_layers.new(name='UVMap')
_uv.uv.foreach_set('vector', [0.1285, 0.5035, 0.3715, 0.5035, 0.3715, 0.7465, 0.1285, 0.7465, 0.3819, 0.003473, 0.6181, 0.003473, 0.6181, 0.2465, 0.3819, 0.2465, 0.3819, 0.7535, 0.6181, 0.7535, 0.6181, 0.9965, 0.3819, 0.9965, 0.6285, 0.5035, 0.8715, 0.5035, 0.8715, 0.7465, 0.6285, 0.7465, 0.3819, 0.5035, 0.6181, 0.5035, 0.6181, 0.7465, 0.3819, 0.7465, 0.6181, 0.4965, 0.625, 0.4965, 0.6181, 0.5, 0.3715, 0.5035, 0.3715, 0.5, 0.375, 0.5035, 0.6181, 0.7465, 0.625, 0.7465, 0.6181, 0.75, 0.3819, 0.75, 0.375, 0.7535, 0.375, 0.7535, 0.6181, 0.25, 0.6181, 0.25, 0.625, 0.2465, 0.3819, 0.2465, 0.3819, 0.25, 0.375, 0.2465, 0.6181, 0.003473, 0.6181, 0.0, 0.625, 0.003473, 0.1285, 0.7465, 0.1285, 0.75, 0.125, 0.7465, 0.1285, 0.5035, 0.1285, 0.7465, 0.125, 0.7465, 0.125, 0.5035, 0.3715, 0.5035, 0.1285, 0.5035, 0.1285, 0.5, 0.3715, 0.5, 0.6181, 0.5035, 0.3819, 0.5035, 0.3819, 0.4965, 0.6181, 0.4965, 0.3819, 0.0, 0.6181, 0.0, 0.6181, 0.003473, 0.3819, 0.003473, 0.6181, 0.7535, 0.3819, 0.7535, 0.3819, 0.7465, 0.6181, 0.7465, 0.6181, 0.2535, 0.3819, 0.2535, 0.3819, 0.2465, 0.6181, 0.2465, 0.625, 0.7535, 0.625, 0.9965, 0.6181, 0.9965, 0.6181, 0.7535, 0.6285, 0.5035, 0.6285, 0.7465, 0.6181, 0.7465, 0.6181, 0.5035, 0.1285, 0.7465, 0.3715, 0.7465, 0.3715, 0.75, 0.1285, 0.75, 0.625, 0.003473, 0.625, 0.2465, 0.6181, 0.2465, 0.6181, 0.003473, 0.625, 0.2535, 0.625, 0.4965, 0.6181, 0.4965, 0.6181, 0.2535, 0.3715, 0.7465, 0.3715, 0.5035, 0.3819, 0.5035, 0.3819, 0.7465, 0.3819, 0.2535, 0.6181, 0.2535, 0.6181, 0.4965, 0.3819, 0.4965])
me_cube_010.materials.append(mat_column_stone)
me_cube_010.use_remesh_preserve_volume = False
me_cube_010.use_remesh_preserve_attributes = False
me_cube_010.use_mirror_vertex_groups = False
me_cube_010.update()

# ---- objects
ob_column = bpy.data.objects.new('Column', None)
ob_column_001 = bpy.data.objects.new('Column.001', None)
ob_column_002 = bpy.data.objects.new('Column.002', None)
ob_column_003 = bpy.data.objects.new('Column.003', None)
ob_column_004 = bpy.data.objects.new('Column.004', None)
ob_column_005 = bpy.data.objects.new('Column.005', None)
ob_column_006 = bpy.data.objects.new('Column.006', None)
ob_column_007 = bpy.data.objects.new('Column.007', None)
ob_cube_010 = bpy.data.objects.new('Cube.010', me_cube_011)
ob_cylinder = bpy.data.objects.new('Cylinder', me_cylinder)
ob_cylinder_001 = bpy.data.objects.new('Cylinder.001', me_cylinder_001)
ob_cylinder_002 = bpy.data.objects.new('Cylinder.002', me_cylinder_002)
ob_light = bpy.data.objects.new('Light', light_light)
ob_camera = bpy.data.objects.new('Camera', cam_camera)
ob_plane = bpy.data.objects.new('Plane', me_plane)
ob_light_001 = bpy.data.objects.new('Light.001', light_light_001)
ob_light_002 = bpy.data.objects.new('Light.002', light_light_002)
ob_light_003 = bpy.data.objects.new('Light.003', light_light_003)
ob_cube = bpy.data.objects.new('Cube', me_cube)
ob_cube_001 = bpy.data.objects.new('Cube.001', me_cube_009)
ob_cube_002 = bpy.data.objects.new('Cube.002', me_cube)
ob_cube_003 = bpy.data.objects.new('Cube.003', me_cube)
ob_cube_004 = bpy.data.objects.new('Cube.004', me_cube)
ob_cube_005 = bpy.data.objects.new('Cube.005', me_cube)
ob_cube_006 = bpy.data.objects.new('Cube.006', me_cube)
ob_cube_007 = bpy.data.objects.new('Cube.007', me_cube)
ob_cube_008 = bpy.data.objects.new('Cube.008', me_cube)
ob_cube_009 = bpy.data.objects.new('Cube.009', me_cube_010)

# ---- transforms, parenting, visibility, modifiers, constraints
ob_column.location = (2.124, -3.519, -2.98e-08)
ob_column.instance_type = 'COLLECTION'
ob_column_001.location = (2.124, -1.519, -2.98e-08)
ob_column_001.instance_type = 'COLLECTION'
ob_column_002.location = (2.124, 0.4813, -2.98e-08)
ob_column_002.instance_type = 'COLLECTION'
ob_column_003.location = (2.124, 2.481, -2.98e-08)
ob_column_003.instance_type = 'COLLECTION'
ob_column_004.location = (-1.876, -3.519, -2.98e-08)
ob_column_004.instance_type = 'COLLECTION'
ob_column_005.location = (-1.876, -1.519, -2.98e-08)
ob_column_005.instance_type = 'COLLECTION'
ob_column_006.location = (-1.876, 0.4813, -2.98e-08)
ob_column_006.instance_type = 'COLLECTION'
ob_column_007.location = (-1.876, 2.481, -2.98e-08)
ob_column_007.instance_type = 'COLLECTION'
ob_cube_010.location = (0.1323, 0.4914, 3.754)
ob_cube_010.scale = (2.361, 2.008, 1.0)
_m = ob_cube_010.modifiers.new('Boolean', 'BOOLEAN')
_m.object = ob_cylinder
_m = ob_cube_010.modifiers.new('Boolean.001', 'BOOLEAN')
_m.object = ob_cylinder_001
_m = ob_cube_010.modifiers.new('Boolean.002', 'BOOLEAN')
_m.object = ob_cylinder_002
_m.operation = 'INTERSECT'
ob_cylinder.location = (0.1229, 0.0, 2.779)
ob_cylinder.rotation_euler = (1.571, -0.0, 0.0)
ob_cylinder.scale = (1.632, 1.632, 2.733)
ob_cylinder_001.location = (6.128e-16, 1.484, 2.76)
ob_cylinder_001.rotation_euler = (-0.0, 1.571, 0.0)
ob_cylinder_001.scale = (0.63, 0.63, 3.426)
_m = ob_cylinder_001.modifiers.new('Array', 'ARRAY')
_m.relative_offset_displace = (0.0, -1.6, 0.0)
ob_cylinder_002.location = (0.1229, 0.0, 2.779)
ob_cylinder_002.rotation_euler = (1.571, -0.0, 0.0)
ob_cylinder_002.scale = (2.365, 2.365, 3.961)
ob_light.location = (0.06906, -3.651, 3.801)
ob_light.rotation_euler = (0.6503, 0.05522, 1.866)
ob_light.lock_rotations_4d = False
ob_light.empty_display_type = 'ARROWS'
ob_light.color = (0.0, 0.0, 0.0, 0.0)
ob_light.lineart.crease_threshold = 0.0
ob_camera.location = (-4.322, 9.737, 2.392)
ob_camera.rotation_euler = (1.499, -1.346e-05, 3.608)
ob_camera.lock_rotations_4d = False
ob_camera.empty_display_type = 'ARROWS'
ob_camera.color = (0.0, 0.0, 0.0, 0.0)
ob_camera.display_type = 'WIRE'
ob_camera.lineart.crease_threshold = 0.0
ob_plane.location = (0.0, 0.0, 0.0)
ob_light_001.location = (0.09728, -1.675, 3.801)
ob_light_001.rotation_euler = (0.6503, 0.05522, 1.866)
ob_light_001.lock_rotations_4d = False
ob_light_001.empty_display_type = 'ARROWS'
ob_light_001.color = (0.0, 0.0, 0.0, 0.0)
ob_light_001.lineart.crease_threshold = 0.0
ob_light_002.location = (0.1537, 0.3, 3.801)
ob_light_002.rotation_euler = (0.6503, 0.05522, 1.866)
ob_light_002.lock_rotations_4d = False
ob_light_002.empty_display_type = 'ARROWS'
ob_light_002.color = (0.0, 0.0, 0.0, 0.0)
ob_light_002.lineart.crease_threshold = 0.0
ob_light_003.location = (0.1537, 2.586, 3.801)
ob_light_003.rotation_euler = (0.6503, 0.05522, 1.866)
ob_light_003.lock_rotations_4d = False
ob_light_003.empty_display_type = 'ARROWS'
ob_light_003.color = (0.0, 0.0, 0.0, 0.0)
ob_light_003.lineart.crease_threshold = 0.0
ob_cube.location = (0.0, 0.0, 0.1967)
ob_cube.lock_rotations_4d = False
ob_cube.empty_display_type = 'ARROWS'
ob_cube.lineart.crease_threshold = 0.0
ob_cube_001.location = (0.0, 0.0, -0.08796)
ob_cube_001.lock_rotations_4d = False
ob_cube_001.empty_display_type = 'ARROWS'
ob_cube_001.lineart.crease_threshold = 0.0
ob_cube_002.location = (0.0, 0.0, 0.4946)
ob_cube_002.rotation_euler = (0.0, -0.0, 1.553)
ob_cube_002.lock_rotations_4d = False
ob_cube_002.empty_display_type = 'ARROWS'
ob_cube_002.lineart.crease_threshold = 0.0
ob_cube_003.location = (0.0, 0.0, 0.7874)
ob_cube_003.rotation_euler = (0.0, -0.0, -1.571)
ob_cube_003.lock_rotations_4d = False
ob_cube_003.empty_display_type = 'ARROWS'
ob_cube_003.lineart.crease_threshold = 0.0
ob_cube_004.location = (0.0, 0.0, 1.081)
ob_cube_004.rotation_euler = (0.0, -0.0, 1.592)
ob_cube_004.lock_rotations_4d = False
ob_cube_004.empty_display_type = 'ARROWS'
ob_cube_004.lineart.crease_threshold = 0.0
ob_cube_005.location = (0.0, 0.0, 1.37)
ob_cube_005.rotation_euler = (0.0, -0.0, -1.571)
ob_cube_005.lock_rotations_4d = False
ob_cube_005.empty_display_type = 'ARROWS'
ob_cube_005.lineart.crease_threshold = 0.0
ob_cube_006.location = (0.0, 0.0, 1.668)
ob_cube_006.rotation_euler = (0.0, -0.0, 1.553)
ob_cube_006.lock_rotations_4d = False
ob_cube_006.empty_display_type = 'ARROWS'
ob_cube_006.lineart.crease_threshold = 0.0
ob_cube_007.location = (0.0, 0.0, 1.961)
ob_cube_007.rotation_euler = (0.0, -0.0, -7.834e-06)
ob_cube_007.lock_rotations_4d = False
ob_cube_007.empty_display_type = 'ARROWS'
ob_cube_007.lineart.crease_threshold = 0.0
ob_cube_008.location = (0.0, 0.0, 2.254)
ob_cube_008.rotation_euler = (0.0, -0.0, 1.592)
ob_cube_008.lock_rotations_4d = False
ob_cube_008.empty_display_type = 'ARROWS'
ob_cube_008.lineart.crease_threshold = 0.0
ob_cube_009.location = (0.0, 0.0, 2.455)
ob_cube_009.lock_rotations_4d = False
ob_cube_009.empty_display_type = 'ARROWS'
ob_cube_009.lineart.crease_threshold = 0.0
ob_column.instance_collection = col_column
ob_column_001.instance_collection = col_column
ob_column_002.instance_collection = col_column
ob_column_003.instance_collection = col_column
ob_column_004.instance_collection = col_column
ob_column_005.instance_collection = col_column
ob_column_006.instance_collection = col_column
ob_column_007.instance_collection = col_column

# ---- collection membership
scene.collection.objects.link(ob_column)
scene.collection.objects.link(ob_column_001)
scene.collection.objects.link(ob_column_002)
scene.collection.objects.link(ob_column_003)
scene.collection.objects.link(ob_column_004)
scene.collection.objects.link(ob_column_005)
scene.collection.objects.link(ob_column_006)
scene.collection.objects.link(ob_column_007)
scene.collection.objects.link(ob_cube_010)
scene.collection.objects.link(ob_cylinder)
scene.collection.objects.link(ob_cylinder_001)
scene.collection.objects.link(ob_cylinder_002)
col_collection.objects.link(ob_light)
col_collection.objects.link(ob_camera)
col_collection.objects.link(ob_plane)
col_collection.objects.link(ob_light_001)
col_collection.objects.link(ob_light_002)
col_collection.objects.link(ob_light_003)
col_column.objects.link(ob_cube)
col_column.objects.link(ob_cube_001)
col_column.objects.link(ob_cube_002)
col_column.objects.link(ob_cube_003)
col_column.objects.link(ob_cube_004)
col_column.objects.link(ob_cube_005)
col_column.objects.link(ob_cube_006)
col_column.objects.link(ob_cube_007)
col_column.objects.link(ob_cube_008)
col_column.objects.link(ob_cube_009)

# ---- scene / render settings (as saved in the file)
scene.camera = ob_camera
scene.frame_start = 1; scene.frame_end = 250; scene.frame_set(1)
scene.render.engine = 'BLENDER_EEVEE_NEXT'
scene.cycles.sampling_pattern = 'TABULATED_SOBOL'
scene.cycles.use_light_tree = False
scene.view_settings.view_transform = 'Filmic'
bpy.context.view_layer.update()
